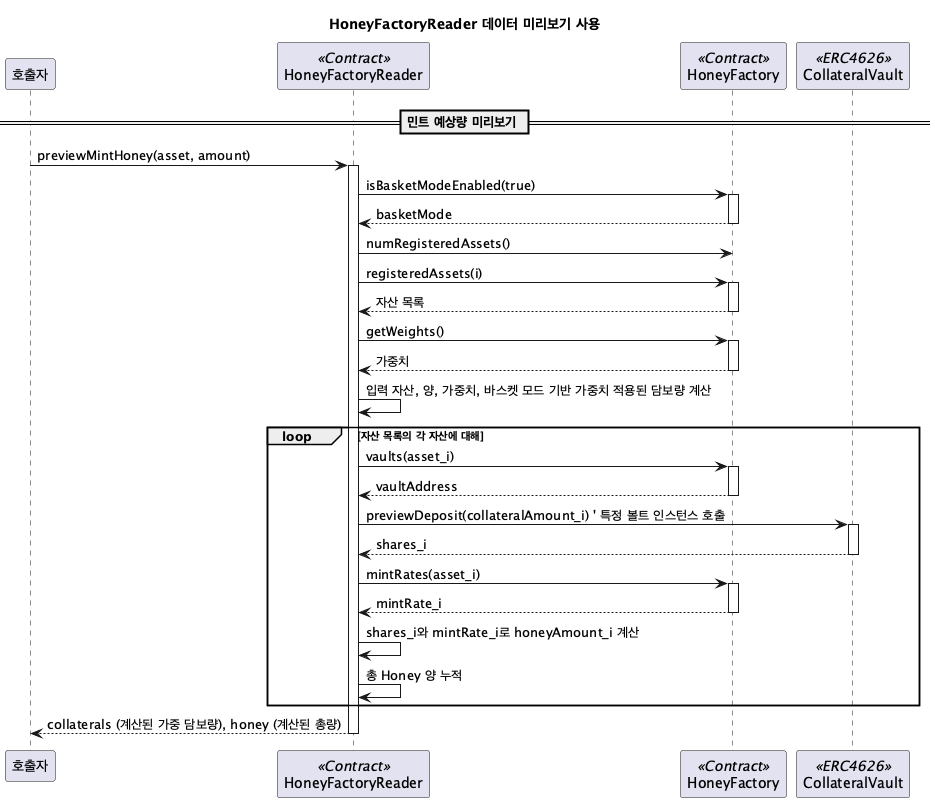

The diagram above was rendered by PlantUML. Its source (embedded in the PNG):
@startuml HoneyReader_Sequence
title HoneyFactoryReader 데이터 미리보기 사용

participant 호출자
participant HoneyFactoryReader <<Contract>>
participant HoneyFactory <<Contract>>
participant CollateralVault <<ERC4626>>

== 민트 예상량 미리보기 ==
호출자 -> HoneyFactoryReader: previewMintHoney(asset, amount)
activate HoneyFactoryReader

HoneyFactoryReader -> HoneyFactory: isBasketModeEnabled(true)
activate HoneyFactory
HoneyFactory --> HoneyFactoryReader: basketMode
deactivate HoneyFactory

HoneyFactoryReader -> HoneyFactory: numRegisteredAssets()
HoneyFactoryReader -> HoneyFactory: registeredAssets(i)
activate HoneyFactory
HoneyFactory --> HoneyFactoryReader: 자산 목록
deactivate HoneyFactory

HoneyFactoryReader -> HoneyFactory: getWeights()
activate HoneyFactory
HoneyFactory --> HoneyFactoryReader: 가중치
deactivate HoneyFactory

HoneyFactoryReader -> HoneyFactoryReader: 입력 자산, 양, 가중치, 바스켓 모드 기반 가중치 적용된 담보량 계산

loop 자산 목록의 각 자산에 대해
 HoneyFactoryReader -> HoneyFactory: vaults(asset_i)
 activate HoneyFactory
 HoneyFactory --> HoneyFactoryReader: vaultAddress
 deactivate HoneyFactory

 HoneyFactoryReader -> CollateralVault: previewDeposit(collateralAmount_i) ' 특정 볼트 인스턴스 호출
 activate CollateralVault
 CollateralVault --> HoneyFactoryReader: shares_i
 deactivate CollateralVault

 HoneyFactoryReader -> HoneyFactory: mintRates(asset_i)
 activate HoneyFactory
 HoneyFactory --> HoneyFactoryReader: mintRate_i
 deactivate HoneyFactory

 HoneyFactoryReader -> HoneyFactoryReader: shares_i와 mintRate_i로 honeyAmount_i 계산
 HoneyFactoryReader -> HoneyFactoryReader: 총 Honey 양 누적
end

HoneyFactoryReader --> 호출자: collaterals (계산된 가중 담보량), honey (계산된 총량)
deactivate HoneyFactoryReader

@enduml